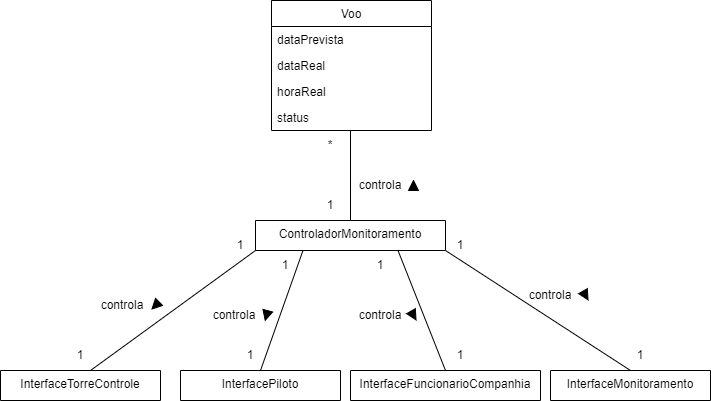

The diagram above was exported from draw.io. Its source (the exported page's mxGraphModel, read from the mxfile embedded in the PNG):
<mxGraphModel dx="942" dy="614" grid="1" gridSize="10" guides="1" tooltips="1" connect="1" arrows="1" fold="1" page="1" pageScale="1" pageWidth="827" pageHeight="1169" math="0" shadow="0">
  <root>
    <mxCell id="WIyWlLk6GJQsqaUBKTNV-0" />
    <mxCell id="WIyWlLk6GJQsqaUBKTNV-1" parent="WIyWlLk6GJQsqaUBKTNV-0" />
    <mxCell id="zkfFHV4jXpPFQw0GAbJ--6" value="InterfaceMonitoramento" style="swimlane;fontStyle=0;align=center;verticalAlign=top;childLayout=stackLayout;horizontal=1;startSize=50;horizontalStack=0;resizeParent=1;resizeLast=0;collapsible=1;marginBottom=0;rounded=0;shadow=0;strokeWidth=1;" parent="WIyWlLk6GJQsqaUBKTNV-1" vertex="1">
      <mxGeometry x="570" y="460" width="160" height="30" as="geometry">
        <mxRectangle x="130" y="380" width="160" height="26" as="alternateBounds" />
      </mxGeometry>
    </mxCell>
    <mxCell id="AZ7I0wIY7XZl9M410hOB-10" value="InterfaceTorreControle" style="swimlane;fontStyle=0;align=center;verticalAlign=top;childLayout=stackLayout;horizontal=1;startSize=50;horizontalStack=0;resizeParent=1;resizeLast=0;collapsible=1;marginBottom=0;rounded=0;shadow=0;strokeWidth=1;" parent="WIyWlLk6GJQsqaUBKTNV-1" vertex="1">
      <mxGeometry x="20" y="460" width="160" height="30" as="geometry">
        <mxRectangle x="130" y="380" width="160" height="26" as="alternateBounds" />
      </mxGeometry>
    </mxCell>
    <mxCell id="AZ7I0wIY7XZl9M410hOB-11" value="InterfaceFuncionarioCompanhia" style="swimlane;fontStyle=0;align=center;verticalAlign=top;childLayout=stackLayout;horizontal=1;startSize=50;horizontalStack=0;resizeParent=1;resizeLast=0;collapsible=1;marginBottom=0;rounded=0;shadow=0;strokeWidth=1;" parent="WIyWlLk6GJQsqaUBKTNV-1" vertex="1">
      <mxGeometry x="370" y="460" width="190" height="30" as="geometry">
        <mxRectangle x="130" y="380" width="160" height="26" as="alternateBounds" />
      </mxGeometry>
    </mxCell>
    <mxCell id="AZ7I0wIY7XZl9M410hOB-12" value="InterfacePiloto" style="swimlane;fontStyle=0;align=center;verticalAlign=top;childLayout=stackLayout;horizontal=1;startSize=50;horizontalStack=0;resizeParent=1;resizeLast=0;collapsible=1;marginBottom=0;rounded=0;shadow=0;strokeWidth=1;" parent="WIyWlLk6GJQsqaUBKTNV-1" vertex="1">
      <mxGeometry x="200" y="460" width="160" height="30" as="geometry">
        <mxRectangle x="130" y="380" width="160" height="26" as="alternateBounds" />
      </mxGeometry>
    </mxCell>
    <mxCell id="AZ7I0wIY7XZl9M410hOB-14" value="" style="endArrow=none;html=1;rounded=0;entryX=0.5;entryY=1;entryDx=0;entryDy=0;exitX=0.5;exitY=0;exitDx=0;exitDy=0;" parent="WIyWlLk6GJQsqaUBKTNV-1" source="AZ7I0wIY7XZl9M410hOB-15" edge="1">
      <mxGeometry width="50" height="50" relative="1" as="geometry">
        <mxPoint x="370" y="290" as="sourcePoint" />
        <mxPoint x="370" y="220" as="targetPoint" />
      </mxGeometry>
    </mxCell>
    <mxCell id="AZ7I0wIY7XZl9M410hOB-15" value="ControladorMonitoramento" style="swimlane;fontStyle=0;align=center;verticalAlign=top;childLayout=stackLayout;horizontal=1;startSize=50;horizontalStack=0;resizeParent=1;resizeLast=0;collapsible=1;marginBottom=0;rounded=0;shadow=0;strokeWidth=1;" parent="WIyWlLk6GJQsqaUBKTNV-1" vertex="1">
      <mxGeometry x="275" y="310" width="190" height="30" as="geometry">
        <mxRectangle x="130" y="380" width="160" height="26" as="alternateBounds" />
      </mxGeometry>
    </mxCell>
    <mxCell id="AZ7I0wIY7XZl9M410hOB-16" value="" style="endArrow=none;html=1;rounded=0;exitX=0.5;exitY=0;exitDx=0;exitDy=0;entryX=0;entryY=1;entryDx=0;entryDy=0;" parent="WIyWlLk6GJQsqaUBKTNV-1" target="AZ7I0wIY7XZl9M410hOB-15" edge="1">
      <mxGeometry width="50" height="50" relative="1" as="geometry">
        <mxPoint x="110" y="460" as="sourcePoint" />
        <mxPoint x="390" y="330" as="targetPoint" />
      </mxGeometry>
    </mxCell>
    <mxCell id="AZ7I0wIY7XZl9M410hOB-17" value="" style="endArrow=none;html=1;rounded=0;exitX=0.5;exitY=0;exitDx=0;exitDy=0;entryX=0.25;entryY=1;entryDx=0;entryDy=0;" parent="WIyWlLk6GJQsqaUBKTNV-1" source="AZ7I0wIY7XZl9M410hOB-12" target="AZ7I0wIY7XZl9M410hOB-15" edge="1">
      <mxGeometry width="50" height="50" relative="1" as="geometry">
        <mxPoint x="340" y="380" as="sourcePoint" />
        <mxPoint x="390" y="330" as="targetPoint" />
      </mxGeometry>
    </mxCell>
    <mxCell id="AZ7I0wIY7XZl9M410hOB-18" value="" style="endArrow=none;html=1;rounded=0;entryX=0.75;entryY=1;entryDx=0;entryDy=0;exitX=0.5;exitY=0;exitDx=0;exitDy=0;" parent="WIyWlLk6GJQsqaUBKTNV-1" source="AZ7I0wIY7XZl9M410hOB-11" target="AZ7I0wIY7XZl9M410hOB-15" edge="1">
      <mxGeometry width="50" height="50" relative="1" as="geometry">
        <mxPoint x="340" y="380" as="sourcePoint" />
        <mxPoint x="390" y="330" as="targetPoint" />
      </mxGeometry>
    </mxCell>
    <mxCell id="AZ7I0wIY7XZl9M410hOB-19" value="" style="endArrow=none;html=1;rounded=0;entryX=1;entryY=1;entryDx=0;entryDy=0;exitX=0.5;exitY=0;exitDx=0;exitDy=0;" parent="WIyWlLk6GJQsqaUBKTNV-1" source="zkfFHV4jXpPFQw0GAbJ--6" target="AZ7I0wIY7XZl9M410hOB-15" edge="1">
      <mxGeometry width="50" height="50" relative="1" as="geometry">
        <mxPoint x="340" y="380" as="sourcePoint" />
        <mxPoint x="390" y="330" as="targetPoint" />
      </mxGeometry>
    </mxCell>
    <mxCell id="AZ7I0wIY7XZl9M410hOB-20" value="controla" style="text;html=1;strokeColor=none;fillColor=none;align=center;verticalAlign=middle;whiteSpace=wrap;rounded=0;" parent="WIyWlLk6GJQsqaUBKTNV-1" vertex="1">
      <mxGeometry x="540" y="370" width="60" height="30" as="geometry" />
    </mxCell>
    <mxCell id="AZ7I0wIY7XZl9M410hOB-21" value="1" style="text;html=1;strokeColor=none;fillColor=none;align=center;verticalAlign=middle;whiteSpace=wrap;rounded=0;" parent="WIyWlLk6GJQsqaUBKTNV-1" vertex="1">
      <mxGeometry x="450" y="320" width="60" height="30" as="geometry" />
    </mxCell>
    <mxCell id="AZ7I0wIY7XZl9M410hOB-22" value="1" style="text;html=1;strokeColor=none;fillColor=none;align=center;verticalAlign=middle;whiteSpace=wrap;rounded=0;" parent="WIyWlLk6GJQsqaUBKTNV-1" vertex="1">
      <mxGeometry x="630" y="430" width="60" height="30" as="geometry" />
    </mxCell>
    <mxCell id="AZ7I0wIY7XZl9M410hOB-23" value="1" style="text;html=1;strokeColor=none;fillColor=none;align=center;verticalAlign=middle;whiteSpace=wrap;rounded=0;" parent="WIyWlLk6GJQsqaUBKTNV-1" vertex="1">
      <mxGeometry x="370" y="340" width="60" height="30" as="geometry" />
    </mxCell>
    <mxCell id="AZ7I0wIY7XZl9M410hOB-24" value="1" style="text;html=1;strokeColor=none;fillColor=none;align=center;verticalAlign=middle;whiteSpace=wrap;rounded=0;" parent="WIyWlLk6GJQsqaUBKTNV-1" vertex="1">
      <mxGeometry x="275" y="340" width="60" height="30" as="geometry" />
    </mxCell>
    <mxCell id="AZ7I0wIY7XZl9M410hOB-25" value="1" style="text;html=1;strokeColor=none;fillColor=none;align=center;verticalAlign=middle;whiteSpace=wrap;rounded=0;" parent="WIyWlLk6GJQsqaUBKTNV-1" vertex="1">
      <mxGeometry x="230" y="320" width="60" height="30" as="geometry" />
    </mxCell>
    <mxCell id="AZ7I0wIY7XZl9M410hOB-27" value="1" style="text;html=1;strokeColor=none;fillColor=none;align=center;verticalAlign=middle;whiteSpace=wrap;rounded=0;" parent="WIyWlLk6GJQsqaUBKTNV-1" vertex="1">
      <mxGeometry x="450" y="430" width="60" height="30" as="geometry" />
    </mxCell>
    <mxCell id="AZ7I0wIY7XZl9M410hOB-28" value="1" style="text;html=1;strokeColor=none;fillColor=none;align=center;verticalAlign=middle;whiteSpace=wrap;rounded=0;" parent="WIyWlLk6GJQsqaUBKTNV-1" vertex="1">
      <mxGeometry x="240" y="430" width="60" height="30" as="geometry" />
    </mxCell>
    <mxCell id="AZ7I0wIY7XZl9M410hOB-29" value="1" style="text;html=1;strokeColor=none;fillColor=none;align=center;verticalAlign=middle;whiteSpace=wrap;rounded=0;" parent="WIyWlLk6GJQsqaUBKTNV-1" vertex="1">
      <mxGeometry x="70" y="430" width="60" height="30" as="geometry" />
    </mxCell>
    <mxCell id="AZ7I0wIY7XZl9M410hOB-30" value="controla" style="text;html=1;strokeColor=none;fillColor=none;align=center;verticalAlign=middle;whiteSpace=wrap;rounded=0;" parent="WIyWlLk6GJQsqaUBKTNV-1" vertex="1">
      <mxGeometry x="370" y="390" width="60" height="30" as="geometry" />
    </mxCell>
    <mxCell id="AZ7I0wIY7XZl9M410hOB-33" value="controla" style="text;html=1;strokeColor=none;fillColor=none;align=center;verticalAlign=middle;whiteSpace=wrap;rounded=0;" parent="WIyWlLk6GJQsqaUBKTNV-1" vertex="1">
      <mxGeometry x="370" y="260" width="60" height="30" as="geometry" />
    </mxCell>
    <mxCell id="AZ7I0wIY7XZl9M410hOB-34" value="1" style="text;html=1;strokeColor=none;fillColor=none;align=center;verticalAlign=middle;whiteSpace=wrap;rounded=0;" parent="WIyWlLk6GJQsqaUBKTNV-1" vertex="1">
      <mxGeometry x="320" y="280" width="60" height="30" as="geometry" />
    </mxCell>
    <mxCell id="AZ7I0wIY7XZl9M410hOB-35" value="*" style="text;html=1;strokeColor=none;fillColor=none;align=center;verticalAlign=middle;whiteSpace=wrap;rounded=0;" parent="WIyWlLk6GJQsqaUBKTNV-1" vertex="1">
      <mxGeometry x="320" y="220" width="60" height="30" as="geometry" />
    </mxCell>
    <mxCell id="AZ7I0wIY7XZl9M410hOB-36" value="" style="triangle;whiteSpace=wrap;html=1;fillColor=#000000;rotation=60;" parent="WIyWlLk6GJQsqaUBKTNV-1" vertex="1">
      <mxGeometry x="600" y="380" width="10" height="10" as="geometry" />
    </mxCell>
    <mxCell id="AZ7I0wIY7XZl9M410hOB-37" value="" style="triangle;whiteSpace=wrap;html=1;fillColor=#000000;rotation=60;" parent="WIyWlLk6GJQsqaUBKTNV-1" vertex="1">
      <mxGeometry x="428" y="400" width="10" height="10" as="geometry" />
    </mxCell>
    <mxCell id="AZ7I0wIY7XZl9M410hOB-38" value="controla" style="text;html=1;strokeColor=none;fillColor=none;align=center;verticalAlign=middle;whiteSpace=wrap;rounded=0;" parent="WIyWlLk6GJQsqaUBKTNV-1" vertex="1">
      <mxGeometry x="224" y="390" width="60" height="30" as="geometry" />
    </mxCell>
    <mxCell id="AZ7I0wIY7XZl9M410hOB-39" value="" style="triangle;whiteSpace=wrap;html=1;fillColor=#000000;rotation=105;" parent="WIyWlLk6GJQsqaUBKTNV-1" vertex="1">
      <mxGeometry x="281" y="400" width="10" height="10" as="geometry" />
    </mxCell>
    <mxCell id="AZ7I0wIY7XZl9M410hOB-40" value="controla" style="text;html=1;strokeColor=none;fillColor=none;align=center;verticalAlign=middle;whiteSpace=wrap;rounded=0;" parent="WIyWlLk6GJQsqaUBKTNV-1" vertex="1">
      <mxGeometry x="112" y="380" width="60" height="30" as="geometry" />
    </mxCell>
    <mxCell id="AZ7I0wIY7XZl9M410hOB-41" value="" style="triangle;whiteSpace=wrap;html=1;fillColor=#000000;rotation=135;" parent="WIyWlLk6GJQsqaUBKTNV-1" vertex="1">
      <mxGeometry x="170" y="390" width="10" height="10" as="geometry" />
    </mxCell>
    <mxCell id="AZ7I0wIY7XZl9M410hOB-43" value="" style="triangle;whiteSpace=wrap;html=1;fillColor=#000000;rotation=-90;" parent="WIyWlLk6GJQsqaUBKTNV-1" vertex="1">
      <mxGeometry x="428" y="270" width="10" height="10" as="geometry" />
    </mxCell>
    <mxCell id="d0ZWH4h6amzhOkSC_f-O-0" value="Voo" style="swimlane;fontStyle=0;align=center;verticalAlign=top;childLayout=stackLayout;horizontal=1;startSize=26;horizontalStack=0;resizeParent=1;resizeLast=0;collapsible=1;marginBottom=0;rounded=0;shadow=0;strokeWidth=1;" vertex="1" parent="WIyWlLk6GJQsqaUBKTNV-1">
      <mxGeometry x="291" y="90" width="160" height="130" as="geometry">
        <mxRectangle x="340" y="380" width="170" height="26" as="alternateBounds" />
      </mxGeometry>
    </mxCell>
    <mxCell id="d0ZWH4h6amzhOkSC_f-O-1" value="dataPrevista" style="text;align=left;verticalAlign=top;spacingLeft=4;spacingRight=4;overflow=hidden;rotatable=0;points=[[0,0.5],[1,0.5]];portConstraint=eastwest;" vertex="1" parent="d0ZWH4h6amzhOkSC_f-O-0">
      <mxGeometry y="26" width="160" height="26" as="geometry" />
    </mxCell>
    <mxCell id="d0ZWH4h6amzhOkSC_f-O-2" value="dataReal" style="text;align=left;verticalAlign=top;spacingLeft=4;spacingRight=4;overflow=hidden;rotatable=0;points=[[0,0.5],[1,0.5]];portConstraint=eastwest;" vertex="1" parent="d0ZWH4h6amzhOkSC_f-O-0">
      <mxGeometry y="52" width="160" height="26" as="geometry" />
    </mxCell>
    <mxCell id="d0ZWH4h6amzhOkSC_f-O-3" value="horaReal" style="text;align=left;verticalAlign=top;spacingLeft=4;spacingRight=4;overflow=hidden;rotatable=0;points=[[0,0.5],[1,0.5]];portConstraint=eastwest;" vertex="1" parent="d0ZWH4h6amzhOkSC_f-O-0">
      <mxGeometry y="78" width="160" height="26" as="geometry" />
    </mxCell>
    <mxCell id="d0ZWH4h6amzhOkSC_f-O-4" value="status" style="text;align=left;verticalAlign=top;spacingLeft=4;spacingRight=4;overflow=hidden;rotatable=0;points=[[0,0.5],[1,0.5]];portConstraint=eastwest;" vertex="1" parent="d0ZWH4h6amzhOkSC_f-O-0">
      <mxGeometry y="104" width="160" height="26" as="geometry" />
    </mxCell>
  </root>
</mxGraphModel>